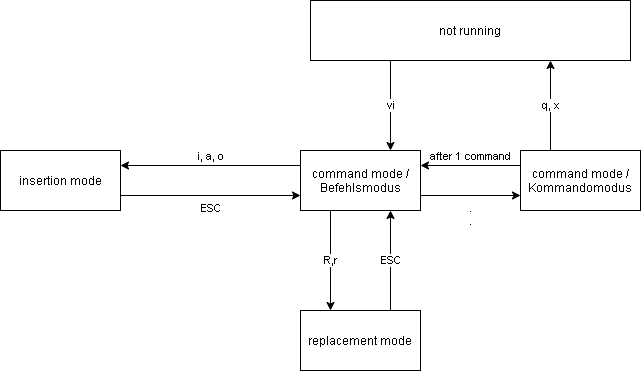

The diagram above was exported from draw.io. Its source (the exported page's mxGraphModel, read from the mxfile embedded in the PNG):
<mxGraphModel dx="1086" dy="776" grid="1" gridSize="10" guides="1" tooltips="1" connect="1" arrows="1" fold="1" page="1" pageScale="1" pageWidth="850" pageHeight="1100" math="0" shadow="0">
  <root>
    <mxCell id="0" />
    <mxCell id="1" parent="0" />
    <mxCell id="S5vZDGjShrOotmFIfgI5-13" value="vi" style="edgeStyle=orthogonalEdgeStyle;rounded=0;orthogonalLoop=1;jettySize=auto;html=1;exitX=0.25;exitY=1;exitDx=0;exitDy=0;entryX=0.75;entryY=0;entryDx=0;entryDy=0;" edge="1" parent="1" source="S5vZDGjShrOotmFIfgI5-1" target="S5vZDGjShrOotmFIfgI5-2">
      <mxGeometry relative="1" as="geometry" />
    </mxCell>
    <mxCell id="S5vZDGjShrOotmFIfgI5-1" value="not running" style="rounded=0;whiteSpace=wrap;html=1;" vertex="1" parent="1">
      <mxGeometry x="350" y="10" width="320" height="60" as="geometry" />
    </mxCell>
    <mxCell id="S5vZDGjShrOotmFIfgI5-19" value=".&lt;br&gt;." style="edgeStyle=orthogonalEdgeStyle;rounded=0;orthogonalLoop=1;jettySize=auto;html=1;exitX=1;exitY=0.75;exitDx=0;exitDy=0;entryX=0;entryY=0.75;entryDx=0;entryDy=0;labelPosition=center;verticalLabelPosition=bottom;align=center;verticalAlign=top;" edge="1" parent="1" source="S5vZDGjShrOotmFIfgI5-2" target="S5vZDGjShrOotmFIfgI5-3">
      <mxGeometry relative="1" as="geometry" />
    </mxCell>
    <mxCell id="S5vZDGjShrOotmFIfgI5-21" value="R,r" style="edgeStyle=orthogonalEdgeStyle;rounded=0;orthogonalLoop=1;jettySize=auto;html=1;exitX=0.25;exitY=1;exitDx=0;exitDy=0;entryX=0.25;entryY=0;entryDx=0;entryDy=0;" edge="1" parent="1" source="S5vZDGjShrOotmFIfgI5-2" target="S5vZDGjShrOotmFIfgI5-4">
      <mxGeometry relative="1" as="geometry" />
    </mxCell>
    <mxCell id="S5vZDGjShrOotmFIfgI5-22" value="i, a, o" style="edgeStyle=orthogonalEdgeStyle;rounded=0;orthogonalLoop=1;jettySize=auto;html=1;exitX=0;exitY=0.25;exitDx=0;exitDy=0;entryX=1;entryY=0.25;entryDx=0;entryDy=0;labelPosition=center;verticalLabelPosition=top;align=center;verticalAlign=bottom;" edge="1" parent="1" source="S5vZDGjShrOotmFIfgI5-2" target="S5vZDGjShrOotmFIfgI5-5">
      <mxGeometry relative="1" as="geometry" />
    </mxCell>
    <mxCell id="S5vZDGjShrOotmFIfgI5-2" value="command mode /&lt;br&gt;Befehlsmodus" style="rounded=0;whiteSpace=wrap;html=1;" vertex="1" parent="1">
      <mxGeometry x="340" y="160" width="120" height="60" as="geometry" />
    </mxCell>
    <mxCell id="S5vZDGjShrOotmFIfgI5-15" value="q, x" style="edgeStyle=orthogonalEdgeStyle;rounded=0;orthogonalLoop=1;jettySize=auto;html=1;exitX=0.25;exitY=0;exitDx=0;exitDy=0;entryX=0.75;entryY=1;entryDx=0;entryDy=0;" edge="1" parent="1" source="S5vZDGjShrOotmFIfgI5-3" target="S5vZDGjShrOotmFIfgI5-1">
      <mxGeometry relative="1" as="geometry" />
    </mxCell>
    <mxCell id="S5vZDGjShrOotmFIfgI5-17" value="after 1 command" style="edgeStyle=orthogonalEdgeStyle;rounded=0;orthogonalLoop=1;jettySize=auto;html=1;exitX=0;exitY=0.25;exitDx=0;exitDy=0;entryX=1;entryY=0.25;entryDx=0;entryDy=0;labelPosition=center;verticalLabelPosition=top;align=center;verticalAlign=bottom;" edge="1" parent="1" source="S5vZDGjShrOotmFIfgI5-3" target="S5vZDGjShrOotmFIfgI5-2">
      <mxGeometry relative="1" as="geometry" />
    </mxCell>
    <mxCell id="S5vZDGjShrOotmFIfgI5-3" value="command mode /&lt;br&gt;Kommandomodus" style="rounded=0;whiteSpace=wrap;html=1;" vertex="1" parent="1">
      <mxGeometry x="560" y="160" width="120" height="60" as="geometry" />
    </mxCell>
    <mxCell id="S5vZDGjShrOotmFIfgI5-20" value="ESC" style="edgeStyle=orthogonalEdgeStyle;rounded=0;orthogonalLoop=1;jettySize=auto;html=1;exitX=0.75;exitY=0;exitDx=0;exitDy=0;entryX=0.75;entryY=1;entryDx=0;entryDy=0;" edge="1" parent="1" source="S5vZDGjShrOotmFIfgI5-4" target="S5vZDGjShrOotmFIfgI5-2">
      <mxGeometry relative="1" as="geometry" />
    </mxCell>
    <mxCell id="S5vZDGjShrOotmFIfgI5-4" value="replacement mode" style="rounded=0;whiteSpace=wrap;html=1;" vertex="1" parent="1">
      <mxGeometry x="340" y="320" width="120" height="60" as="geometry" />
    </mxCell>
    <mxCell id="S5vZDGjShrOotmFIfgI5-23" value="ESC" style="edgeStyle=orthogonalEdgeStyle;rounded=0;orthogonalLoop=1;jettySize=auto;html=1;exitX=1;exitY=0.75;exitDx=0;exitDy=0;entryX=0;entryY=0.75;entryDx=0;entryDy=0;labelPosition=center;verticalLabelPosition=bottom;align=center;verticalAlign=top;" edge="1" parent="1" source="S5vZDGjShrOotmFIfgI5-5" target="S5vZDGjShrOotmFIfgI5-2">
      <mxGeometry relative="1" as="geometry" />
    </mxCell>
    <mxCell id="S5vZDGjShrOotmFIfgI5-5" value="insertion mode" style="rounded=0;whiteSpace=wrap;html=1;" vertex="1" parent="1">
      <mxGeometry x="40" y="160" width="120" height="60" as="geometry" />
    </mxCell>
  </root>
</mxGraphModel>